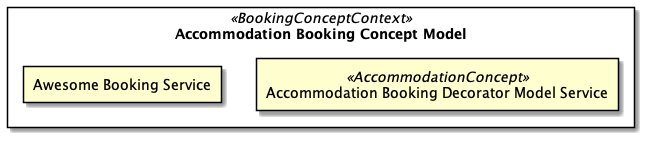

The diagram above was rendered by PlantUML. Its source (embedded in the PNG):
@startuml
skinparam rectangle {
    roundCorner<<BusinessConcept>> 25
}

rectangle "Accommodation Booking Concept Model" <<BookingConceptContext>> {
rectangle "Accommodation Booking Decorator Model Service" <<AccommodationConcept>> as ex1
rectangle "Awesome Booking Service"
}
@enduml